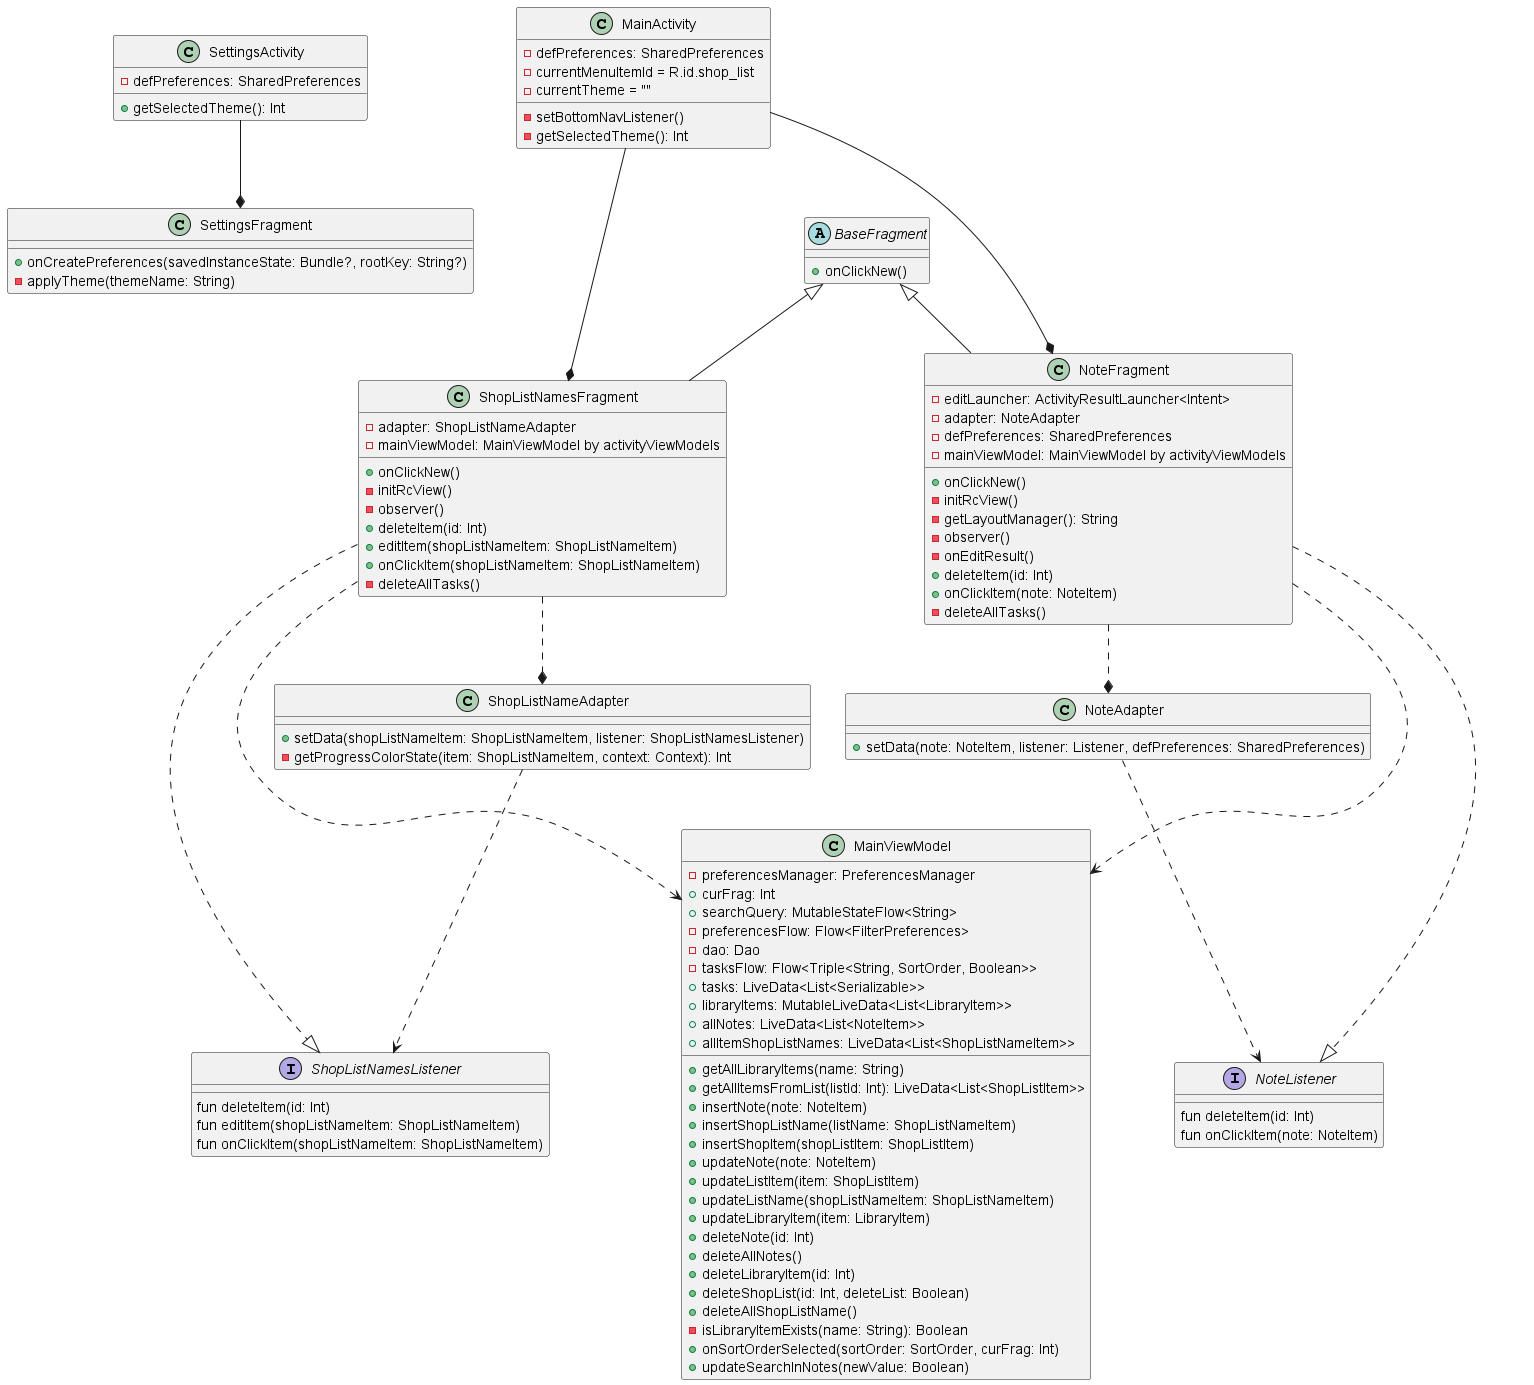

The diagram above was rendered by PlantUML. Its source (embedded in the PNG):
@startuml
'https://plantuml.com/class-diagram


together{
class ShopListNameAdapter
class NoteAdapter
}
SettingsActivity --* SettingsFragment
MainActivity --* NoteFragment
NoteFragment ..|> NoteListener
ShopListNamesFragment ..|> ShopListNamesListener
ShopListNamesFragment ..* ShopListNameAdapter
ShopListNameAdapter ..> ShopListNamesListener
NoteFragment ...> MainViewModel
NoteFragment ..* NoteAdapter
NoteAdapter ..> NoteListener
ShopListNamesFragment ..> MainViewModel
MainActivity ---* ShopListNamesFragment
BaseFragment <|-- NoteFragment
BaseFragment <|-- ShopListNamesFragment


class MainActivity  {

    - defPreferences: SharedPreferences
    - currentMenuItemId = R.id.shop_list
    - currentTheme = ""

    - setBottomNavListener()
    - getSelectedTheme(): Int
}

abstract class BaseFragment {
    + onClickNew()
}

class NoteFragment {
    - editLauncher: ActivityResultLauncher<Intent>
    - adapter: NoteAdapter
    - defPreferences: SharedPreferences
    - mainViewModel: MainViewModel by activityViewModels

    + onClickNew()
    - initRcView()
    - getLayoutManager(): String
    - observer()
    - onEditResult()
    + deleteItem(id: Int)
    + onClickItem(note: NoteItem)
    - deleteAllTasks()
}

class MainViewModel{
    - preferencesManager: PreferencesManager
    + curFrag: Int
    + searchQuery: MutableStateFlow<String>
    - preferencesFlow: Flow<FilterPreferences>
    - dao: Dao
    - tasksFlow: Flow<Triple<String, SortOrder, Boolean>>
    + tasks: LiveData<List<Serializable>>
    + libraryItems: MutableLiveData<List<LibraryItem>>
    + allNotes: LiveData<List<NoteItem>>
    + allItemShopListNames: LiveData<List<ShopListNameItem>>

    + getAllLibraryItems(name: String)
    + getAllItemsFromList(listId: Int): LiveData<List<ShopListItem>>
    + insertNote(note: NoteItem)
    + insertShopListName(listName: ShopListNameItem)
    + insertShopItem(shopListItem: ShopListItem)
    + updateNote(note: NoteItem)
    + updateListItem(item: ShopListItem)
    + updateListName(shopListNameItem: ShopListNameItem)
    + updateLibraryItem(item: LibraryItem)
    + deleteNote(id: Int)
    + deleteAllNotes()
    + deleteLibraryItem(id: Int)
    + deleteShopList(id: Int, deleteList: Boolean)
    + deleteAllShopListName()
    - isLibraryItemExists(name: String): Boolean
    + onSortOrderSelected(sortOrder: SortOrder, curFrag: Int)
    + updateSearchInNotes(newValue: Boolean)
}

interface NoteListener{
     fun deleteItem(id: Int)
     fun onClickItem(note: NoteItem)
}

class ShopListNamesFragment {
    - adapter: ShopListNameAdapter
    - mainViewModel: MainViewModel by activityViewModels

    + onClickNew()
    - initRcView()
    - observer()
    + deleteItem(id: Int)
    + editItem(shopListNameItem: ShopListNameItem)
    + onClickItem(shopListNameItem: ShopListNameItem)
    - deleteAllTasks()
}

class ShopListNameAdapter {
    + setData(shopListNameItem: ShopListNameItem, listener: ShopListNamesListener)
    - getProgressColorState(item: ShopListNameItem, context: Context): Int
}

class NoteAdapter{
+ setData(note: NoteItem, listener: Listener, defPreferences: SharedPreferences)
}

    interface ShopListNamesListener{
        fun deleteItem(id: Int)
        fun editItem(shopListNameItem: ShopListNameItem)
        fun onClickItem(shopListNameItem: ShopListNameItem)
    }

class SettingsActivity {
    - defPreferences: SharedPreferences

    + getSelectedTheme(): Int
}

class SettingsFragment {
    + onCreatePreferences(savedInstanceState: Bundle?, rootKey: String?)
    - applyTheme(themeName: String)
}

@enduml